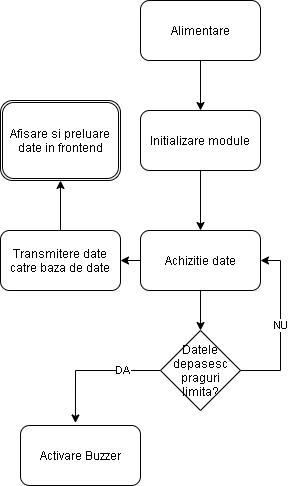

The diagram above was exported from draw.io. Its source (the exported page's mxGraphModel, read from the mxfile embedded in the PNG):
<mxGraphModel dx="460" dy="775" grid="1" gridSize="10" guides="1" tooltips="1" connect="1" arrows="1" fold="1" page="1" pageScale="1" pageWidth="827" pageHeight="1169" math="0" shadow="0">
  <root>
    <mxCell id="0" />
    <mxCell id="1" parent="0" />
    <mxCell id="zKcPjM-Uw9L176ucSHl--7" value="Alimentare" style="rounded=1;whiteSpace=wrap;html=1;strokeWidth=0;" vertex="1" parent="1">
      <mxGeometry x="570" y="90" width="120" height="60" as="geometry" />
    </mxCell>
    <mxCell id="zKcPjM-Uw9L176ucSHl--11" style="edgeStyle=orthogonalEdgeStyle;rounded=0;orthogonalLoop=1;jettySize=auto;html=1;exitX=0.5;exitY=1;exitDx=0;exitDy=0;entryX=0.5;entryY=0;entryDx=0;entryDy=0;" edge="1" parent="1" source="zKcPjM-Uw9L176ucSHl--8" target="zKcPjM-Uw9L176ucSHl--10">
      <mxGeometry relative="1" as="geometry" />
    </mxCell>
    <mxCell id="zKcPjM-Uw9L176ucSHl--8" value="Initializare module" style="rounded=1;whiteSpace=wrap;html=1;strokeWidth=0;" vertex="1" parent="1">
      <mxGeometry x="570" y="200" width="120" height="60" as="geometry" />
    </mxCell>
    <mxCell id="zKcPjM-Uw9L176ucSHl--9" value="" style="endArrow=classic;html=1;rounded=0;exitX=0.5;exitY=1;exitDx=0;exitDy=0;entryX=0.5;entryY=0;entryDx=0;entryDy=0;" edge="1" parent="1" source="zKcPjM-Uw9L176ucSHl--7" target="zKcPjM-Uw9L176ucSHl--8">
      <mxGeometry width="50" height="50" relative="1" as="geometry">
        <mxPoint x="940" y="450" as="sourcePoint" />
        <mxPoint x="990" y="400" as="targetPoint" />
      </mxGeometry>
    </mxCell>
    <mxCell id="zKcPjM-Uw9L176ucSHl--15" style="edgeStyle=orthogonalEdgeStyle;rounded=0;orthogonalLoop=1;jettySize=auto;html=1;exitX=0.5;exitY=1;exitDx=0;exitDy=0;entryX=0.5;entryY=0;entryDx=0;entryDy=0;" edge="1" parent="1" source="zKcPjM-Uw9L176ucSHl--10">
      <mxGeometry relative="1" as="geometry">
        <mxPoint x="630" y="420" as="targetPoint" />
      </mxGeometry>
    </mxCell>
    <mxCell id="zKcPjM-Uw9L176ucSHl--21" style="edgeStyle=orthogonalEdgeStyle;rounded=0;orthogonalLoop=1;jettySize=auto;html=1;exitX=0;exitY=0.5;exitDx=0;exitDy=0;entryX=1;entryY=0.5;entryDx=0;entryDy=0;" edge="1" parent="1" source="zKcPjM-Uw9L176ucSHl--10" target="zKcPjM-Uw9L176ucSHl--12">
      <mxGeometry relative="1" as="geometry" />
    </mxCell>
    <mxCell id="zKcPjM-Uw9L176ucSHl--10" value="Achizitie date" style="rounded=1;whiteSpace=wrap;html=1;strokeWidth=0;" vertex="1" parent="1">
      <mxGeometry x="570" y="320" width="120" height="60" as="geometry" />
    </mxCell>
    <mxCell id="zKcPjM-Uw9L176ucSHl--23" style="edgeStyle=orthogonalEdgeStyle;rounded=0;orthogonalLoop=1;jettySize=auto;html=1;exitX=0.5;exitY=0;exitDx=0;exitDy=0;entryX=0.5;entryY=1;entryDx=0;entryDy=0;" edge="1" parent="1" source="zKcPjM-Uw9L176ucSHl--12" target="zKcPjM-Uw9L176ucSHl--22">
      <mxGeometry relative="1" as="geometry" />
    </mxCell>
    <mxCell id="zKcPjM-Uw9L176ucSHl--12" value="Transmitere date catre baza de date" style="rounded=1;whiteSpace=wrap;html=1;strokeWidth=0;" vertex="1" parent="1">
      <mxGeometry x="430" y="320" width="120" height="60" as="geometry" />
    </mxCell>
    <mxCell id="zKcPjM-Uw9L176ucSHl--17" value="DA" style="edgeStyle=orthogonalEdgeStyle;rounded=0;orthogonalLoop=1;jettySize=auto;html=1;exitX=0;exitY=0.5;exitDx=0;exitDy=0;entryX=0.458;entryY=-0.042;entryDx=0;entryDy=0;entryPerimeter=0;" edge="1" parent="1" source="zKcPjM-Uw9L176ucSHl--16" target="zKcPjM-Uw9L176ucSHl--18">
      <mxGeometry x="-0.4606" relative="1" as="geometry">
        <mxPoint x="430" y="560" as="targetPoint" />
        <mxPoint as="offset" />
      </mxGeometry>
    </mxCell>
    <mxCell id="zKcPjM-Uw9L176ucSHl--16" value="Datele depasesc praguri limita?" style="rhombus;whiteSpace=wrap;html=1;strokeWidth=1;" vertex="1" parent="1">
      <mxGeometry x="590" y="420" width="80" height="80" as="geometry" />
    </mxCell>
    <mxCell id="zKcPjM-Uw9L176ucSHl--18" value="Activare Buzzer" style="rounded=1;whiteSpace=wrap;html=1;strokeWidth=1;" vertex="1" parent="1">
      <mxGeometry x="450" y="515" width="120" height="60" as="geometry" />
    </mxCell>
    <mxCell id="zKcPjM-Uw9L176ucSHl--20" value="NU" style="edgeStyle=segmentEdgeStyle;endArrow=classic;html=1;rounded=0;exitX=1;exitY=0.5;exitDx=0;exitDy=0;entryX=1;entryY=0.5;entryDx=0;entryDy=0;" edge="1" parent="1" source="zKcPjM-Uw9L176ucSHl--16" target="zKcPjM-Uw9L176ucSHl--10">
      <mxGeometry width="50" height="50" relative="1" as="geometry">
        <mxPoint x="700" y="450" as="sourcePoint" />
        <mxPoint x="710" y="350" as="targetPoint" />
        <Array as="points">
          <mxPoint x="710" y="460" />
          <mxPoint x="710" y="350" />
        </Array>
      </mxGeometry>
    </mxCell>
    <mxCell id="zKcPjM-Uw9L176ucSHl--22" value="Afisare si preluare date in frontend" style="shape=ext;double=1;rounded=1;whiteSpace=wrap;html=1;strokeWidth=1;" vertex="1" parent="1">
      <mxGeometry x="430" y="190" width="120" height="80" as="geometry" />
    </mxCell>
  </root>
</mxGraphModel>